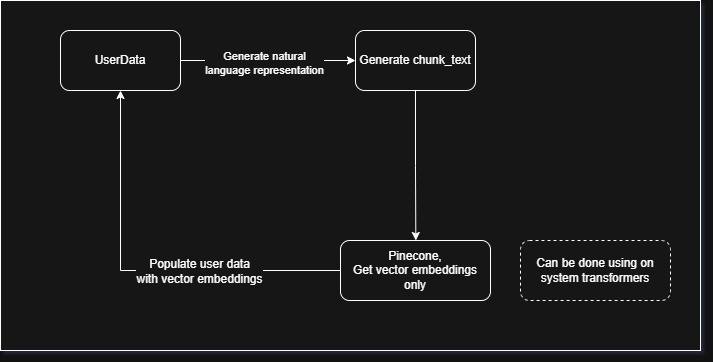

The diagram above was exported from draw.io. Its source (the exported page's mxGraphModel, read from the mxfile embedded in the PNG):
<mxGraphModel dx="1158" dy="586" grid="1" gridSize="10" guides="1" tooltips="1" connect="1" arrows="1" fold="1" page="1" pageScale="1" pageWidth="850" pageHeight="1100" math="0" shadow="0">
  <root>
    <mxCell id="0" />
    <mxCell id="1" parent="0" />
    <mxCell id="NlT8fY-6xHatIKBkoNei-21" value="" style="rounded=0;whiteSpace=wrap;html=1;" vertex="1" parent="1">
      <mxGeometry x="70" y="30" width="700" height="350" as="geometry" />
    </mxCell>
    <mxCell id="NlT8fY-6xHatIKBkoNei-15" style="edgeStyle=orthogonalEdgeStyle;rounded=0;orthogonalLoop=1;jettySize=auto;html=1;exitX=0.5;exitY=1;exitDx=0;exitDy=0;" edge="1" parent="1" source="NlT8fY-6xHatIKBkoNei-12">
      <mxGeometry relative="1" as="geometry">
        <mxPoint x="485.33333333333326" y="270" as="targetPoint" />
      </mxGeometry>
    </mxCell>
    <mxCell id="NlT8fY-6xHatIKBkoNei-12" value="Generate chunk_text" style="rounded=1;whiteSpace=wrap;html=1;" vertex="1" parent="1">
      <mxGeometry x="425" y="60" width="120" height="60" as="geometry" />
    </mxCell>
    <mxCell id="NlT8fY-6xHatIKBkoNei-14" style="edgeStyle=orthogonalEdgeStyle;rounded=0;orthogonalLoop=1;jettySize=auto;html=1;entryX=0;entryY=0.5;entryDx=0;entryDy=0;" edge="1" parent="1" source="NlT8fY-6xHatIKBkoNei-13" target="NlT8fY-6xHatIKBkoNei-12">
      <mxGeometry relative="1" as="geometry" />
    </mxCell>
    <mxCell id="NlT8fY-6xHatIKBkoNei-20" value="Generate natural&lt;br&gt;language representation" style="edgeLabel;html=1;align=center;verticalAlign=middle;resizable=0;points=[];" vertex="1" connectable="0" parent="NlT8fY-6xHatIKBkoNei-14">
      <mxGeometry x="-0.0451" y="-2" relative="1" as="geometry">
        <mxPoint as="offset" />
      </mxGeometry>
    </mxCell>
    <mxCell id="NlT8fY-6xHatIKBkoNei-13" value="UserData" style="rounded=1;whiteSpace=wrap;html=1;" vertex="1" parent="1">
      <mxGeometry x="130" y="60" width="120" height="60" as="geometry" />
    </mxCell>
    <mxCell id="NlT8fY-6xHatIKBkoNei-18" style="edgeStyle=orthogonalEdgeStyle;rounded=0;orthogonalLoop=1;jettySize=auto;html=1;exitX=0;exitY=0.5;exitDx=0;exitDy=0;entryX=0.5;entryY=1;entryDx=0;entryDy=0;" edge="1" parent="1" source="NlT8fY-6xHatIKBkoNei-16" target="NlT8fY-6xHatIKBkoNei-13">
      <mxGeometry relative="1" as="geometry" />
    </mxCell>
    <mxCell id="NlT8fY-6xHatIKBkoNei-19" value="&lt;font style=&quot;font-size: 12px;&quot;&gt;Populate user data&lt;br&gt;with vector embeddings&lt;/font&gt;" style="edgeLabel;html=1;align=center;verticalAlign=middle;resizable=0;points=[];" vertex="1" connectable="0" parent="NlT8fY-6xHatIKBkoNei-18">
      <mxGeometry x="-0.2956" relative="1" as="geometry">
        <mxPoint as="offset" />
      </mxGeometry>
    </mxCell>
    <mxCell id="NlT8fY-6xHatIKBkoNei-16" value="Pinecone,&lt;br&gt;Get vector embeddings only" style="rounded=1;whiteSpace=wrap;html=1;" vertex="1" parent="1">
      <mxGeometry x="410" y="270" width="150" height="60" as="geometry" />
    </mxCell>
    <mxCell id="NlT8fY-6xHatIKBkoNei-17" value="Can be done using on system transformers" style="rounded=1;whiteSpace=wrap;html=1;dashed=1;" vertex="1" parent="1">
      <mxGeometry x="590" y="270" width="150" height="60" as="geometry" />
    </mxCell>
  </root>
</mxGraphModel>